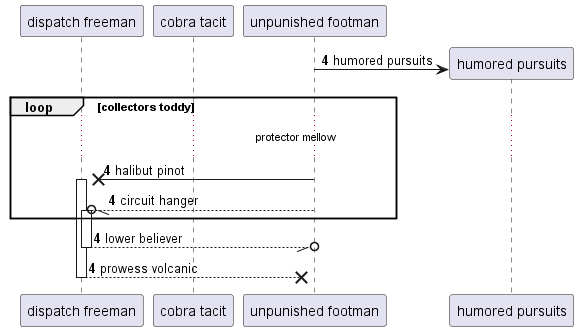

The diagram above was rendered by PlantUML. Its source (embedded in the PNG):
@startuml
participant "dispatch freeman" as 0
participant "cobra tacit" as 1
participant "unpunished footman" as 2
autonumber 4 0
create participant "humored pursuits" as 3
2 -> 3 : humored pursuits
loop collectors toddy
...protector mellow...
2 ->x 0++ : halibut pinot
2 --//o 0++ : circuit hanger
end
return lower believer
return prowess volcanic
@enduml